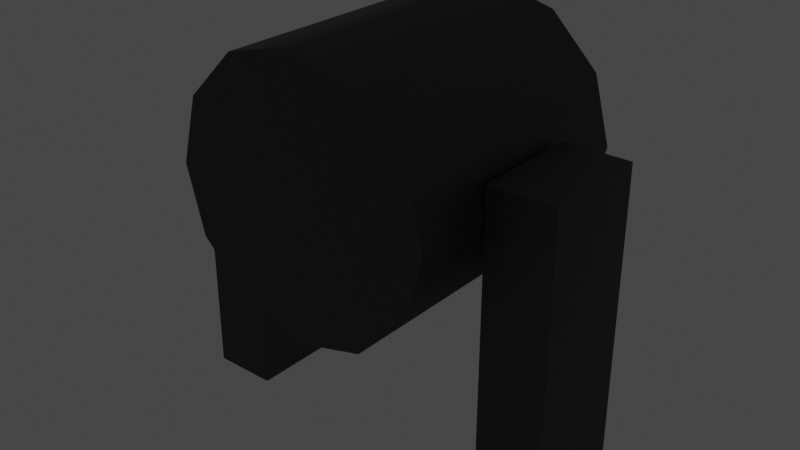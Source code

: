 # Source: projector.blend  (saved by Blender 3.3.6; exported with 4.5.12 LTS)
import bpy
from mathutils import Matrix  # noqa: F401  (used for matrix-valued properties, if any)

bpy.ops.wm.read_factory_settings(use_empty=True)
scene = bpy.context.scene
scene.name = 'Scene'

# ---- collections
col_collection = bpy.data.collections.new('Collection'); scene.collection.children.link(col_collection)

# ---- materials (node trees are filled in below, after node groups)
mat_metall = bpy.data.materials.new('Metall')
mat_metall.use_transparent_shadow = False
mat_light = bpy.data.materials.new('Light')
mat_light.alpha_threshold = 0.0
mat_light.use_transparent_shadow = False
mat_light.roughness = 0.5
mat_light.line_color = (0.0, 0.0, 0.0, 1.0)

# ---- node groups
ng_auto_smooth = bpy.data.node_groups.new('Auto Smooth', 'GeometryNodeTree')
_s = ng_auto_smooth.interface.new_socket(name='Geometry', in_out='OUTPUT', socket_type='NodeSocketGeometry')
_s = ng_auto_smooth.interface.new_socket(name='Geometry', in_out='INPUT', socket_type='NodeSocketGeometry')
_s = ng_auto_smooth.interface.new_socket(name='Angle', in_out='INPUT', socket_type='NodeSocketFloat')
_s.subtype = 'ANGLE'
_s.min_value = 0.0
_s.max_value = 3.142
ng_auto_smooth.is_modifier = True
_N = ng_auto_smooth.nodes; _L = ng_auto_smooth.links
n0 = _N.new('NodeGroupOutput'); n0.name = 'Group Output'; n0.location = (480, -100)
n1 = _N.new('NodeGroupInput'); n1.name = 'Group Input'; n1.location = (-420, -300)
n2 = _N.new('NodeGroupInput'); n2.name = 'Group Input.001'; n2.location = (-60, -100)
n3 = _N.new('GeometryNodeSetShadeSmooth'); n3.name = 'Set Shade Smooth'; n3.location = (120, -100)
n3.domain = 'EDGE'
n4 = _N.new('GeometryNodeSetShadeSmooth'); n4.name = 'Set Shade Smooth.001'; n4.location = (300, -100)
n5 = _N.new('GeometryNodeInputMeshEdgeAngle'); n5.name = 'Edge Angle'; n5.location = (-420, -220)
n6 = _N.new('GeometryNodeInputEdgeSmooth'); n6.name = 'Is Edge Smooth'; n6.location = (-60, -160)
n7 = _N.new('GeometryNodeInputShadeSmooth'); n7.name = 'Is Face Smooth'; n7.location = (-240, -340)
n8 = _N.new('FunctionNodeBooleanMath'); n8.name = 'Boolean Math'; n8.location = (-60, -220)
n9 = _N.new('FunctionNodeCompare'); n9.name = 'Compare'; n9.location = (-240, -180)
n9.operation = 'LESS_EQUAL'
_L.new(n5.outputs[0], n9.inputs[0])
_L.new(n4.outputs[0], n0.inputs[0])
_L.new(n1.outputs[1], n9.inputs[1])
_L.new(n9.outputs[0], n8.inputs[0])
_L.new(n7.outputs[0], n8.inputs[1])
_L.new(n2.outputs[0], n3.inputs[0])
_L.new(n6.outputs[0], n3.inputs[1])
_L.new(n3.outputs[0], n4.inputs[0])
_L.new(n8.outputs[0], n3.inputs[2])
n0.is_active_output = True

# ---- material node trees
mat_metall.use_nodes = True; mat_metall.node_tree.nodes.clear()
_N = mat_metall.node_tree.nodes; _L = mat_metall.node_tree.links
n0 = _N.new('ShaderNodeBsdfPrincipled'); n0.name = 'Principled BSDF'; n0.location = (10, 300)
n0.distribution = 'GGX'
n0.subsurface_method = 'RANDOM_WALK_SKIN'
n0.inputs[0].default_value = (0.09084, 0.09084, 0.09084, 1.0)
n0.inputs[1].default_value = 0.7101
n0.inputs[3].default_value = 1.45
n0.inputs[13].default_value = 0.0
n0.inputs[27].default_value = (0.0, 0.0, 0.0, 1.0)
n0.inputs[28].default_value = 1.0
n1 = _N.new('ShaderNodeOutputMaterial'); n1.name = 'Material Output'; n1.location = (300, 300)
_L.new(n0.outputs[0], n1.inputs[0])
n1.is_active_output = True
mat_light.use_nodes = True; mat_light.node_tree.nodes.clear()
_N = mat_light.node_tree.nodes; _L = mat_light.node_tree.links
n0 = _N.new('ShaderNodeOutputMaterial'); n0.name = 'Material Output'; n0.location = (300, 300)
n1 = _N.new('ShaderNodeBsdfPrincipled'); n1.name = 'Principled BSDF'; n1.location = (10, 300)
n1.distribution = 'GGX'
n1.subsurface_method = 'RANDOM_WALK_SKIN'
n1.inputs[0].default_value = (1.0, 0.6034, 0.3183, 1.0)
n1.inputs[3].default_value = 1.45
n1.inputs[13].default_value = 0.0
n1.inputs[27].default_value = (1.0, 0.6293, 0.3022, 1.0)
n1.inputs[28].default_value = 1.0
_L.new(n1.outputs[0], n0.inputs[0])
n0.is_active_output = True

# ---- world
world_world = bpy.data.worlds.new('World'); scene.world = world_world
world_world.use_nodes = True; world_world.node_tree.nodes.clear()
_N = world_world.node_tree.nodes; _L = world_world.node_tree.links
n0 = _N.new('ShaderNodeOutputWorld'); n0.name = 'World Output'; n0.location = (300, 300)
n1 = _N.new('ShaderNodeBackground'); n1.name = 'Background'; n1.location = (10, 300)
n1.inputs[0].default_value = (0.05088, 0.05088, 0.05088, 1.0)
_L.new(n1.outputs[0], n0.inputs[0])
n0.is_active_output = True
world_world.color = (0.05088, 0.05088, 0.05088)
world_world.use_sun_shadow = False
world_world.sun_shadow_jitter_overblur = 0.0

# ---- meshes
me_cube_001 = bpy.data.meshes.new('Cube.001')
me_cube_001.from_pydata([(0.48, -0.2, 0.0), (0.48, -0.2, 1.1), (0.48, 0.2, 0.0), (0.48, 0.2, 1.1), (0.72, -0.2, 0.0), (0.72, -0.2, 1.1), (0.72, 0.2, 0.0), (0.72, 0.2, 1.1), (-0.72, -0.2, 0.0), (-0.72, -0.2, 1.1), (-0.72, 0.2, 0.0), (-0.72, 0.2, 1.1), (-0.48, -0.2, 0.0), (-0.48, -0.2, 1.1), (-0.48, 0.2, 0.0), (-0.48, 0.2, 1.1)], [], [(0, 1, 3, 2), (2, 3, 7, 6), (6, 7, 5, 4), (4, 5, 1, 0), (8, 9, 11, 10), (7, 3, 1, 5), (10, 11, 15, 14), (14, 15, 13, 12), (12, 13, 9, 8), (15, 11, 9, 13)])
_uv = me_cube_001.uv_layers.new(name='UVMap')
_uv.uv.foreach_set('vector', [0.375, 0.0, 0.625, 0.0, 0.625, 0.25, 0.375, 0.25, 0.375, 0.25, 0.625, 0.25, 0.625, 0.5, 0.375, 0.5, 0.375, 0.5, 0.625, 0.5, 0.625, 0.75, 0.375, 0.75, 0.375, 0.75, 0.625, 0.75, 0.625, 1.0, 0.375, 1.0, 0.375, 0.0, 0.625, 0.0, 0.625, 0.25, 0.375, 0.25, 0.625, 0.5, 0.875, 0.5, 0.875, 0.75, 0.625, 0.75, 0.375, 0.25, 0.625, 0.25, 0.625, 0.5, 0.375, 0.5, 0.375, 0.5, 0.625, 0.5, 0.625, 0.75, 0.375, 0.75, 0.375, 0.75, 0.625, 0.75, 0.625, 1.0, 0.375, 1.0, 0.625, 0.5, 0.875, 0.5, 0.875, 0.75, 0.625, 0.75])
me_cube_001.materials.append(mat_metall)
me_cube_001.update()
me_cylinder = bpy.data.meshes.new('Cylinder')
me_cylinder.from_pydata([(-6.367e-24, 0.4811, 0.4811), (2.136e-16, -0.4811, 0.4811), (0.2405, 0.4811, 0.4166), (0.2405, -0.4811, 0.4166), (0.4166, 0.4811, 0.2405), (0.4166, -0.4811, 0.2405), (0.4811, 0.4811, -7.196e-08), (0.4811, -0.4811, -1.461e-08), (0.4166, 0.4811, -0.2405), (0.4166, -0.4811, -0.2405), (0.2405, 0.4811, -0.4166), (0.2405, -0.4811, -0.4166), (-2.136e-16, 0.4811, -0.4811), (6.367e-24, -0.4811, -0.4811), (-0.2405, 0.4811, -0.4166), (-0.2405, -0.4811, -0.4166), (-0.4166, 0.4811, -0.2405), (-0.4166, -0.4811, -0.2405), (-0.4811, 0.4811, -7.196e-08), (-0.4811, -0.4811, -1.461e-08), (-0.4166, 0.4811, 0.2405), (-0.4166, -0.4811, 0.2405), (-0.2405, 0.4811, 0.4166), (-0.2405, -0.4811, 0.4166)], [], [(0, 1, 3, 2), (2, 3, 5, 4), (4, 5, 7, 6), (6, 7, 9, 8), (8, 9, 11, 10), (10, 11, 13, 12), (12, 13, 15, 14), (14, 15, 17, 16), (16, 17, 19, 18), (18, 19, 21, 20), (3, 1, 23, 21, 19, 17, 15, 13, 11, 9, 7, 5), (20, 21, 23, 22), (22, 23, 1, 0), (0, 2, 4, 6, 8, 10, 12, 14, 16, 18, 20, 22)])
me_cylinder.polygons.foreach_set('use_smooth', [True] * 14)
me_cylinder.polygons.foreach_set('material_index', [0, 0, 0, 0, 0, 0, 0, 0, 0, 0, 0, 0, 0, 1])
_uv = me_cylinder.uv_layers.new(name='UVMap')
_uv.uv.foreach_set('vector', [1.0, 0.5, 1.0, 1.0, 0.9167, 1.0, 0.9167, 0.5, 0.9167, 0.5, 0.9167, 1.0, 0.8333, 1.0, 0.8333, 0.5, 0.8333, 0.5, 0.8333, 1.0, 0.75, 1.0, 0.75, 0.5, 0.75, 0.5, 0.75, 1.0, 0.6667, 1.0, 0.6667, 0.5, 0.6667, 0.5, 0.6667, 1.0, 0.5833, 1.0, 0.5833, 0.5, 0.5833, 0.5, 0.5833, 1.0, 0.5, 1.0, 0.5, 0.5, 0.5, 0.5, 0.5, 1.0, 0.4167, 1.0, 0.4167, 0.5, 0.4167, 0.5, 0.4167, 1.0, 0.3333, 1.0, 0.3333, 0.5, 0.3333, 0.5, 0.3333, 1.0, 0.25, 1.0, 0.25, 0.5, 0.25, 0.5, 0.25, 1.0, 0.1667, 1.0, 0.1667, 0.5, 0.37, 0.4578, 0.25, 0.49, 0.13, 0.4578, 0.04215, 0.37, 0.01, 0.25, 0.04215, 0.13, 0.13, 0.04215, 0.25, 0.01, 0.37, 0.04215, 0.4578, 0.13, 0.49, 0.25, 0.4578, 0.37, 0.1667, 0.5, 0.1667, 1.0, 0.08333, 1.0, 0.08333, 0.5, 0.08333, 0.5, 0.08333, 1.0, 7.451e-08, 1.0, 7.451e-08, 0.5, 0.75, 0.49, 0.87, 0.4578, 0.9578, 0.37, 0.99, 0.25, 0.9578, 0.13, 0.87, 0.04215, 0.75, 0.01, 0.63, 0.04215, 0.5422, 0.13, 0.51, 0.25, 0.5422, 0.37, 0.63, 0.4578])
me_cylinder.materials.append(mat_metall)
me_cylinder.materials.append(mat_light)
me_cylinder.update()

# ---- objects
ob_stand = bpy.data.objects.new('Stand', me_cube_001)
ob_projector = bpy.data.objects.new('Projector', me_cylinder)

# ---- transforms, parenting, visibility, modifiers, constraints
ob_stand.location = (0.0, 0.0, 0.0)
ob_projector.parent = ob_stand
ob_projector.location = (0.0, 0.0, 0.9887)
_m = ob_projector.modifiers.new('Auto Smooth', 'NODES')
_m.node_group = ng_auto_smooth
_gi = [s.identifier for s in ng_auto_smooth.interface.items_tree if s.item_type == 'SOCKET' and s.in_out == 'INPUT']
_m[_gi[1]] = 0.7854  # Angle

# ---- collection membership
col_collection.objects.link(ob_stand)
col_collection.objects.link(ob_projector)

# ---- scene / render settings (as saved in the file)
scene.frame_start = 1; scene.frame_end = 250; scene.frame_set(1)
scene.render.engine = 'BLENDER_EEVEE_NEXT'
scene.cycles.sampling_pattern = 'TABULATED_SOBOL'
scene.cycles.use_light_tree = False
scene.view_settings.view_transform = 'Filmic'
bpy.context.view_layer.update()

# ---- added for rendering (the .blend has no active camera): camera
cam_auto = bpy.data.cameras.new('AutoCamera')
cam_auto.lens = 50.0
cam_auto.sensor_width = 36.0
cam_auto.clip_end = 1000.0
ob_auto_camera = bpy.data.objects.new('AutoCamera', cam_auto)
scene.collection.objects.link(ob_auto_camera)
ob_auto_camera.location = (2.10162, -2.52194, 2.41618)
ob_auto_camera.rotation_euler = (1.09748, -7.21219e-08, 0.694738)
scene.camera = ob_auto_camera
bpy.context.view_layer.update()
